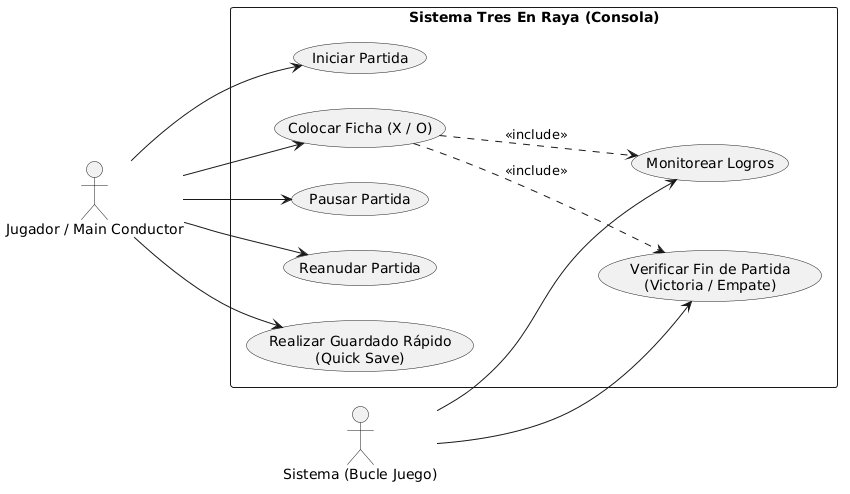

The diagram above was rendered by PlantUML. Its source (embedded in the PNG):
@startuml
left to right direction
skinparam packageStyle rectangle
skinparam monochrome true
skinparam rankingPolicy BlackAndWhite

actor "Jugador / Main Conductor" as Jugador
actor "Sistema (Bucle Juego)" as Sistema

rectangle "Sistema Tres En Raya (Consola)" {
    usecase "Iniciar Partida" as UC_Iniciar
    usecase "Colocar Ficha (X / O)" as UC_Jugar
    usecase "Pausar Partida" as UC_Pausa
    usecase "Reanudar Partida" as UC_Reanudar
    usecase "Realizar Guardado Rápido\n(Quick Save)" as UC_Save
    usecase "Monitorear Logros" as UC_Logros
    usecase "Verificar Fin de Partida\n(Victoria / Empate)" as UC_GameOver
}

' Interacciones del Jugador (Inputs procesados)
Jugador --> UC_Iniciar
Jugador --> UC_Jugar
Jugador --> UC_Pausa
Jugador --> UC_Reanudar
Jugador --> UC_Save

' Interacciones automáticas del ciclo del juego (Game Loop / Motor)
Sistema --> UC_Logros
Sistema --> UC_GameOver

' Relaciones de inclusión (Dependencias lógicas)
UC_Jugar ..> UC_GameOver : <<include>>
UC_Jugar ..> UC_Logros : <<include>>
@enduml